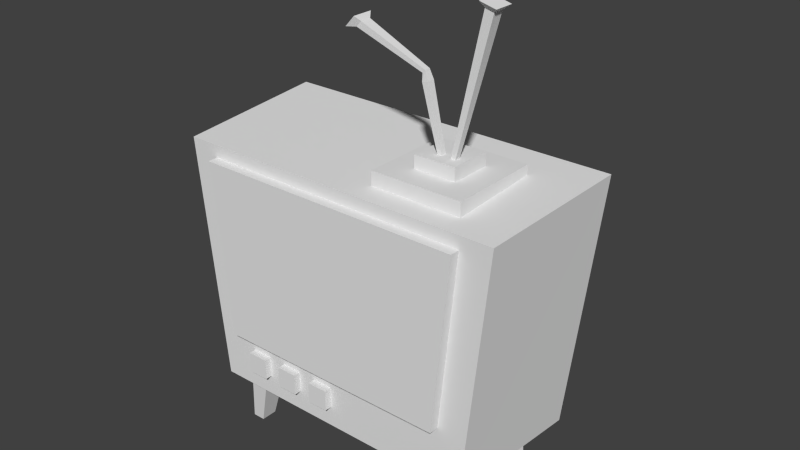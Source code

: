 # Source: video.blend  (saved by Blender 2.76.0; exported with 4.5.12 LTS)
import bpy
from mathutils import Matrix  # noqa: F401  (used for matrix-valued properties, if any)

bpy.ops.wm.read_factory_settings(use_empty=True)
scene = bpy.context.scene
scene.name = 'Scene'

# ---- collections
col_collection_1 = bpy.data.collections.new('Collection 1'); scene.collection.children.link(col_collection_1)

# ---- world
world_world = bpy.data.worlds.new('World'); scene.world = world_world
world_world.color = (0.05088, 0.05088, 0.05088)
world_world.use_sun_shadow = False
world_world.sun_shadow_jitter_overblur = 0.0
world_world.cycles.sampling_method = 'MANUAL'
world_world.cycles.sample_map_resolution = 256

# ---- meshes
me_cube_005 = bpy.data.meshes.new('Cube.005')
me_cube_005.from_pydata([(8.462, -2.577, 3.744), (8.462, -2.577, 4.276), (8.462, 2.45, 3.744), (8.462, 2.45, 4.276), (15.0, -2.577, 3.744), (15.0, -2.577, 4.276), (15.0, 2.45, 3.744), (15.0, 2.45, 4.276), (4.561, -5.574, 2.944), (4.561, -5.574, 4.112), (4.561, 5.447, 2.944), (4.561, 5.447, 4.112), (18.91, -5.574, 2.944), (18.91, -5.574, 4.112), (18.91, 5.447, 2.944), (18.91, 5.447, 4.112), (-3.931, -9.099, 1.056), (-3.931, -9.099, 1.322), (-3.931, -6.586, 1.056), (-3.931, -6.586, 1.322), (-0.6595, -9.099, 1.056), (-0.6595, -9.099, 1.322), (-0.6595, -6.586, 1.056), (-0.6595, -6.586, 1.322), (-9.996, -9.099, 1.056), (-9.996, -9.099, 1.322), (-9.996, -6.586, 1.056), (-9.996, -6.586, 1.322), (-6.725, -9.099, 1.056), (-6.725, -9.099, 1.322), (-6.725, -6.586, 1.056), (-6.725, -6.586, 1.322), (-16.06, -9.099, 1.056), (-16.06, -9.099, 1.322), (-16.06, -6.586, 1.056), (-16.06, -6.586, 1.322), (-12.79, -9.099, 1.056), (-12.79, -9.099, 1.322), (-12.79, -6.586, 1.056), (-12.79, -6.586, 1.322), (-18.6, -9.421, 1.524), (-21.32, -9.421, 3.758), (-18.6, -8.137, 1.524), (-21.32, -8.137, 3.758), (18.62, -9.421, 1.524), (21.33, -9.421, 3.758), (18.62, -8.137, 1.524), (21.33, -8.137, 3.758), (-21.08, 3.636, 0.0), (-19.11, 2.561, 1.329), (-21.08, 5.636, 0.0), (-19.11, 6.712, 1.329), (-19.08, 3.636, 0.0), (-14.96, 2.561, 1.329), (-19.08, 5.636, 0.0), (-14.96, 6.712, 1.329), (21.08, 5.636, 0.0), (19.11, 6.712, 1.329), (21.08, 3.636, 0.0), (19.11, 2.561, 1.329), (19.08, 5.636, 0.0), (14.96, 6.712, 1.329), (19.08, 3.636, 0.0), (14.96, 2.561, 1.329), (21.08, -3.636, 0.0), (19.11, -2.561, 1.329), (21.08, -5.636, 0.0), (19.11, -6.712, 1.329), (19.08, -3.636, 0.0), (14.96, -2.561, 1.329), (19.08, -5.636, 0.0), (14.96, -6.712, 1.329), (-21.08, -5.636, 0.0), (-19.11, -6.712, 1.329), (-21.08, -3.636, 0.0), (-19.11, -2.561, 1.329), (-19.08, -5.636, 0.0), (-14.96, -6.712, 1.329), (-19.08, -3.636, 0.0), (-14.96, -2.561, 1.329), (11.83, -1.111, 3.945), (8.295, -1.291, 5.023), (11.83, -0.5362, 3.945), (8.295, -0.3561, 5.023), (12.39, -1.111, 3.957), (9.204, -1.291, 5.042), (12.39, -0.5362, 3.957), (9.204, -0.3561, 5.042), (8.224, -1.175, 5.117), (8.224, -0.472, 5.117), (8.632, -0.472, 5.155), (8.632, -1.175, 5.155), (-2.27, -1.49, 5.438), (-2.27, -0.1573, 5.438), (-1.495, -0.1573, 5.509), (-1.495, -1.49, 5.509), (-3.506, -2.075, 5.437), (-3.506, 0.4283, 5.437), (-2.05, 0.4283, 5.569), (-2.05, -2.075, 5.569), (12.12, -1.111, 4.0), (17.62, -1.47, 5.937), (12.12, -0.5362, 4.0), (17.62, -0.1769, 5.937), (12.71, -1.111, 3.988), (18.97, -1.47, 5.91), (12.71, -0.5362, 3.988), (18.97, -0.1769, 5.91), (17.25, -2.019, 6.012), (17.25, 0.372, 6.012), (19.73, 0.372, 5.962), (19.73, -2.019, 5.962), (-17.99, 3.976, 1.332), (-17.99, 3.976, 3.868), (-11.46, 15.14, 1.891), (-11.46, 15.14, 3.517), (18.41, 3.976, 1.332), (18.41, 3.976, 3.868), (11.88, 15.14, 1.891), (11.88, 15.14, 3.517), (-21.97, -8.242, 0.7947), (-25.93, -8.227, 3.919), (-23.0, 9.576, 0.7214), (-27.15, 10.39, 4.02), (22.38, -8.242, 0.7947), (26.35, -8.227, 3.919), (23.42, 9.576, 0.7214), (27.57, 10.39, 4.02)], [], [(1, 3, 2, 0), (3, 7, 6, 2), (7, 5, 4, 6), (5, 1, 0, 4), (0, 2, 6, 4), (5, 7, 3, 1), (9, 11, 10, 8), (11, 15, 14, 10), (15, 13, 12, 14), (13, 9, 8, 12), (8, 10, 14, 12), (13, 15, 11, 9), (17, 19, 18, 16), (19, 23, 22, 18), (23, 21, 20, 22), (21, 17, 16, 20), (16, 18, 22, 20), (21, 23, 19, 17), (25, 27, 26, 24), (27, 31, 30, 26), (31, 29, 28, 30), (29, 25, 24, 28), (24, 26, 30, 28), (29, 31, 27, 25), (33, 35, 34, 32), (35, 39, 38, 34), (39, 37, 36, 38), (37, 33, 32, 36), (32, 34, 38, 36), (37, 39, 35, 33), (41, 43, 42, 40), (43, 47, 46, 42), (47, 45, 44, 46), (45, 41, 40, 44), (40, 42, 46, 44), (45, 47, 43, 41), (49, 51, 50, 48), (51, 55, 54, 50), (55, 53, 52, 54), (53, 49, 48, 52), (48, 50, 54, 52), (53, 55, 51, 49), (57, 59, 58, 56), (59, 63, 62, 58), (63, 61, 60, 62), (61, 57, 56, 60), (56, 58, 62, 60), (61, 63, 59, 57), (65, 67, 66, 64), (67, 71, 70, 66), (71, 69, 68, 70), (69, 65, 64, 68), (64, 66, 70, 68), (69, 71, 67, 65), (73, 75, 74, 72), (75, 79, 78, 74), (79, 77, 76, 78), (77, 73, 72, 76), (72, 74, 78, 76), (77, 79, 75, 73), (81, 83, 82, 80), (83, 87, 86, 82), (87, 85, 84, 86), (85, 81, 80, 84), (80, 82, 86, 84), (85, 87, 90, 91), (91, 90, 94, 95), (83, 81, 88, 89), (81, 85, 91, 88), (87, 83, 89, 90), (95, 94, 98, 99), (89, 88, 92, 93), (88, 91, 95, 92), (90, 89, 93, 94), (99, 98, 97, 96), (93, 92, 96, 97), (92, 95, 99, 96), (94, 93, 97, 98), (101, 103, 102, 100), (103, 107, 106, 102), (107, 105, 104, 106), (105, 101, 100, 104), (100, 102, 106, 104), (107, 103, 109, 110), (111, 110, 109, 108), (105, 107, 110, 111), (103, 101, 108, 109), (101, 105, 111, 108), (113, 115, 114, 112), (115, 119, 118, 114), (119, 117, 116, 118), (117, 113, 112, 116), (112, 114, 118, 116), (117, 119, 115, 113), (121, 123, 122, 120), (123, 127, 126, 122), (127, 125, 124, 126), (125, 121, 120, 124), (120, 122, 126, 124), (125, 127, 123, 121)])
_uv = me_cube_005.uv_layers.new(name='UVMap')
_uv.uv.foreach_set('vector', [0.03717, 0.1565, 0.2094, 0.1565, 0.2094, 0.3288, 0.03717, 0.3288, 0.03717, 0.1565, 0.2094, 0.1565, 0.2094, 0.3288, 0.03717, 0.3288, 0.03717, 0.1565, 0.2094, 0.1565, 0.2094, 0.3288, 0.03717, 0.3288, 0.03717, 0.1565, 0.2094, 0.1565, 0.2094, 0.3288, 0.03717, 0.3288, 0.03717, 0.1565, 0.2094, 0.1565, 0.2094, 0.3288, 0.03717, 0.3288, 0.03717, 0.1565, 0.2094, 0.1565, 0.2094, 0.3288, 0.03717, 0.3288, 0.2137, 0.347, 0.03599, 0.347, 0.03599, 0.1693, 0.2137, 0.1693, 0.2137, 0.347, 0.03599, 0.347, 0.03599, 0.1693, 0.2137, 0.1693, 0.2137, 0.347, 0.03599, 0.347, 0.03599, 0.1693, 0.2137, 0.1693, 0.2137, 0.347, 0.03599, 0.347, 0.03599, 0.1693, 0.2137, 0.1693, 0.2137, 0.347, 0.03599, 0.347, 0.03599, 0.1693, 0.2137, 0.1693, 0.2137, 0.347, 0.03599, 0.347, 0.03599, 0.1693, 0.2137, 0.1693, 0.5796, 0.6753, 0.7056, 0.6753, 0.7056, 0.8013, 0.5796, 0.8013, 0.5796, 0.6753, 0.7056, 0.6753, 0.7056, 0.8013, 0.5796, 0.8013, 0.5796, 0.6753, 0.7056, 0.6753, 0.7056, 0.8013, 0.5796, 0.8013, 0.5796, 0.6753, 0.7056, 0.6753, 0.7056, 0.8013, 0.5796, 0.8013, 0.5796, 0.6753, 0.7056, 0.6753, 0.7056, 0.8013, 0.5796, 0.8013, 0.5796, 0.6753, 0.7056, 0.6753, 0.7056, 0.8013, 0.5796, 0.8013, 0.2975, 0.6744, 0.4564, 0.6744, 0.4564, 0.8334, 0.2975, 0.8334, 0.2975, 0.6744, 0.4564, 0.6744, 0.4564, 0.8334, 0.2975, 0.8334, 0.2975, 0.6744, 0.4564, 0.6744, 0.4564, 0.8334, 0.2975, 0.8334, 0.2975, 0.6744, 0.4564, 0.6744, 0.4564, 0.8334, 0.2975, 0.8334, 0.2975, 0.6744, 0.4564, 0.6744, 0.4564, 0.8334, 0.2975, 0.8334, 0.2975, 0.6744, 0.4564, 0.6744, 0.4564, 0.8334, 0.2975, 0.8334, 0.05853, 0.6894, 0.1954, 0.6894, 0.1954, 0.8262, 0.05853, 0.8262, 0.05853, 0.6894, 0.1954, 0.6894, 0.1954, 0.8262, 0.05853, 0.8262, 0.05853, 0.6894, 0.1954, 0.6894, 0.1954, 0.8262, 0.05853, 0.8262, 0.05853, 0.6894, 0.1954, 0.6894, 0.1954, 0.8262, 0.05853, 0.8262, 0.05853, 0.6894, 0.1954, 0.6894, 0.1954, 0.8262, 0.05853, 0.8262, 0.05853, 0.6894, 0.1954, 0.6894, 0.1954, 0.8262, 0.05853, 0.8262, 0.8, 0.1457, 0.9539, 0.1457, 0.9539, 0.2996, 0.8, 0.2996, 0.8, 0.1457, 0.9539, 0.1457, 0.9539, 0.2996, 0.8, 0.2996, 0.8, 0.1457, 0.9539, 0.1457, 0.9539, 0.2996, 0.8, 0.2996, 0.8, 0.1457, 0.9539, 0.1457, 0.9539, 0.2996, 0.8, 0.2996, 0.8, 0.1457, 0.9539, 0.1457, 0.9539, 0.2996, 0.8, 0.2996, 0.8, 0.1457, 0.9539, 0.1457, 0.9539, 0.2996, 0.8, 0.2996, 0.5432, 0.2072, 0.7068, 0.2072, 0.7068, 0.3709, 0.5432, 0.3709, 0.5432, 0.2072, 0.7068, 0.2072, 0.7068, 0.3709, 0.5432, 0.3709, 0.5432, 0.2072, 0.7068, 0.2072, 0.7068, 0.3709, 0.5432, 0.3709, 0.5432, 0.2072, 0.7068, 0.2072, 0.7068, 0.3709, 0.5432, 0.3709, 0.5432, 0.2072, 0.7068, 0.2072, 0.7068, 0.3709, 0.5432, 0.3709, 0.5432, 0.2072, 0.7068, 0.2072, 0.7068, 0.3709, 0.5432, 0.3709, 0.5763, 0.2443, 0.7049, 0.2443, 0.7049, 0.3729, 0.5763, 0.3729, 0.5763, 0.2443, 0.7049, 0.2443, 0.7049, 0.3729, 0.5763, 0.3729, 0.5763, 0.2443, 0.7049, 0.2443, 0.7049, 0.3729, 0.5763, 0.3729, 0.5763, 0.2443, 0.7049, 0.2443, 0.7049, 0.3729, 0.5763, 0.3729, 0.5763, 0.2443, 0.7049, 0.2443, 0.7049, 0.3729, 0.5763, 0.3729, 0.5763, 0.2443, 0.7049, 0.2443, 0.7049, 0.3729, 0.5763, 0.3729, 0.5496, 0.2019, 0.6848, 0.2019, 0.6848, 0.3371, 0.5496, 0.3371, 0.5496, 0.2019, 0.6848, 0.2019, 0.6848, 0.3371, 0.5496, 0.3371, 0.5496, 0.2019, 0.6848, 0.2019, 0.6848, 0.3371, 0.5496, 0.3371, 0.5496, 0.2019, 0.6848, 0.2019, 0.6848, 0.3371, 0.5496, 0.3371, 0.5496, 0.2019, 0.6848, 0.2019, 0.6848, 0.3371, 0.5496, 0.3371, 0.5496, 0.2019, 0.6848, 0.2019, 0.6848, 0.3371, 0.5496, 0.3371, 0.5766, 0.2036, 0.6773, 0.2036, 0.6773, 0.3042, 0.5766, 0.3042, 0.5766, 0.2036, 0.6773, 0.2036, 0.6773, 0.3042, 0.5766, 0.3042, 0.5766, 0.2036, 0.6773, 0.2036, 0.6773, 0.3042, 0.5766, 0.3042, 0.5766, 0.2036, 0.6773, 0.2036, 0.6773, 0.3042, 0.5766, 0.3042, 0.5766, 0.2036, 0.6773, 0.2036, 0.6773, 0.3042, 0.5766, 0.3042, 0.5766, 0.2036, 0.6773, 0.2036, 0.6773, 0.3042, 0.5766, 0.3042, 0.04698, 0.1446, 0.1874, 0.1446, 0.1874, 0.2851, 0.04698, 0.2851, 0.04698, 0.1446, 0.1874, 0.1446, 0.1874, 0.2851, 0.04698, 0.2851, 0.04698, 0.1446, 0.1874, 0.1446, 0.1874, 0.2851, 0.04698, 0.2851, 0.04698, 0.1446, 0.1874, 0.1446, 0.1874, 0.2851, 0.04698, 0.2851, 0.04698, 0.1446, 0.1874, 0.1446, 0.1874, 0.2851, 0.04698, 0.2851, 0.1874, 0.1446, 0.04698, 0.1446, 0.04698, 0.1446, 0.1874, 0.1446, 0.1874, 0.1446, 0.04698, 0.1446, 0.04698, 0.1446, 0.1874, 0.1446, 0.1874, 0.1446, 0.04698, 0.1446, 0.04698, 0.1446, 0.1874, 0.1446, 0.1874, 0.1446, 0.04698, 0.1446, 0.04698, 0.1446, 0.1874, 0.1446, 0.1874, 0.1446, 0.04698, 0.1446, 0.04698, 0.1446, 0.1874, 0.1446, 0.1874, 0.1446, 0.04698, 0.1446, 0.04698, 0.1446, 0.1874, 0.1446, 0.1874, 0.1446, 0.04698, 0.1446, 0.04698, 0.1446, 0.1874, 0.1446, 0.1874, 0.1446, 0.04698, 0.1446, 0.04698, 0.1446, 0.1874, 0.1446, 0.1874, 0.1446, 0.04698, 0.1446, 0.04698, 0.1446, 0.1874, 0.1446, 0.04698, 0.1446, 0.1874, 0.1446, 0.1874, 0.2851, 0.04698, 0.2851, 0.1874, 0.1446, 0.04698, 0.1446, 0.04698, 0.1446, 0.1874, 0.1446, 0.1874, 0.1446, 0.04698, 0.1446, 0.04698, 0.1446, 0.1874, 0.1446, 0.1874, 0.1446, 0.04698, 0.1446, 0.04698, 0.1446, 0.1874, 0.1446, 0.05666, 0.209, 0.1855, 0.209, 0.1855, 0.3379, 0.05666, 0.3379, 0.05666, 0.209, 0.1855, 0.209, 0.1855, 0.3379, 0.05666, 0.3379, 0.05666, 0.209, 0.1855, 0.209, 0.1855, 0.3379, 0.05666, 0.3379, 0.05666, 0.209, 0.1855, 0.209, 0.1855, 0.3379, 0.05666, 0.3379, 0.05666, 0.209, 0.1855, 0.209, 0.1855, 0.3379, 0.05666, 0.3379, 0.1855, 0.209, 0.05666, 0.209, 0.05666, 0.209, 0.1855, 0.209, 0.05666, 0.209, 0.1855, 0.209, 0.1855, 0.3379, 0.05666, 0.3379, 0.1855, 0.209, 0.05666, 0.209, 0.05666, 0.209, 0.1855, 0.209, 0.1855, 0.209, 0.05666, 0.209, 0.05666, 0.209, 0.1855, 0.209, 0.1855, 0.209, 0.05666, 0.209, 0.05666, 0.209, 0.1855, 0.209, 0.05175, 0.208, 0.1982, 0.208, 0.1982, 0.3545, 0.05175, 0.3545, 0.05175, 0.208, 0.1982, 0.208, 0.1982, 0.3545, 0.05175, 0.3545, 0.05175, 0.208, 0.1982, 0.208, 0.1982, 0.3545, 0.05175, 0.3545, 0.05175, 0.208, 0.1982, 0.208, 0.1982, 0.3545, 0.05175, 0.3545, 0.05175, 0.208, 0.1982, 0.208, 0.1982, 0.3545, 0.05175, 0.3545, 0.05175, 0.208, 0.1982, 0.208, 0.1982, 0.3545, 0.05175, 0.3545, 0.2699, 0.1863, 0.45, 0.1863, 0.45, 0.3664, 0.2699, 0.3664, 0.2699, 0.1863, 0.45, 0.1863, 0.45, 0.3664, 0.2699, 0.3664, 0.2699, 0.1863, 0.45, 0.1863, 0.45, 0.3664, 0.2699, 0.3664, 0.2699, 0.1863, 0.45, 0.1863, 0.45, 0.3664, 0.2699, 0.3664, 0.2699, 0.1863, 0.45, 0.1863, 0.45, 0.3664, 0.2699, 0.3664, 0.2699, 0.1863, 0.45, 0.1863, 0.45, 0.3664, 0.2699, 0.3664])
me_cube_005.use_remesh_preserve_volume = False
me_cube_005.use_remesh_preserve_attributes = False
me_cube_005.use_mirror_vertex_groups = False
me_cube_005.update()

# ---- objects
ob_cube_004 = bpy.data.objects.new('Cube.004', me_cube_005)

# ---- transforms, parenting, visibility, modifiers, constraints
ob_cube_004.location = (0.01486, 0.2471, 0.0)
ob_cube_004.scale = (0.01958, 0.02548, 0.2406)
ob_cube_004.lineart.crease_threshold = 0.0

# ---- collection membership
col_collection_1.objects.link(ob_cube_004)

# ---- scene / render settings (as saved in the file)
scene.frame_start = 1; scene.frame_end = 250; scene.frame_set(1)
scene.render.engine = 'BLENDER_EEVEE_NEXT'
scene.render.resolution_percentage = 50
scene.render.dither_intensity = 0.0
scene.cycles.use_denoising = False
scene.cycles.samples = 10
scene.cycles.sampling_pattern = 'TABULATED_SOBOL'
scene.cycles.light_sampling_threshold = 0.0
scene.cycles.use_adaptive_sampling = False
scene.cycles.use_light_tree = False
scene.cycles.blur_glossy = 0.0
scene.cycles.pixel_filter_type = 'GAUSSIAN'
scene.cycles.sample_clamp_indirect = 0.0
scene.view_settings.view_transform = 'Standard'
bpy.context.view_layer.update()

# ---- added for rendering (the .blend has no active camera and no usable light): camera, sun
cam_auto = bpy.data.cameras.new('AutoCamera')
cam_auto.lens = 50.0
cam_auto.sensor_width = 36.0
cam_auto.clip_end = 1000.0
ob_auto_camera = bpy.data.objects.new('AutoCamera', cam_auto)
scene.collection.objects.link(ob_auto_camera)
ob_auto_camera.location = (1.78196, -1.79557, 2.13353)
ob_auto_camera.rotation_euler = (1.09748, -7.21219e-08, 0.694738)
scene.camera = ob_auto_camera
light_auto_sun = bpy.data.lights.new('AutoSun', 'SUN')
light_auto_sun.energy = 3.0
light_auto_sun.angle = 0.0523599
ob_auto_sun = bpy.data.objects.new('AutoSun', light_auto_sun)
scene.collection.objects.link(ob_auto_sun)
ob_auto_sun.rotation_euler = (0.872665, 0.174533, 0.523599)
bpy.context.view_layer.update()

